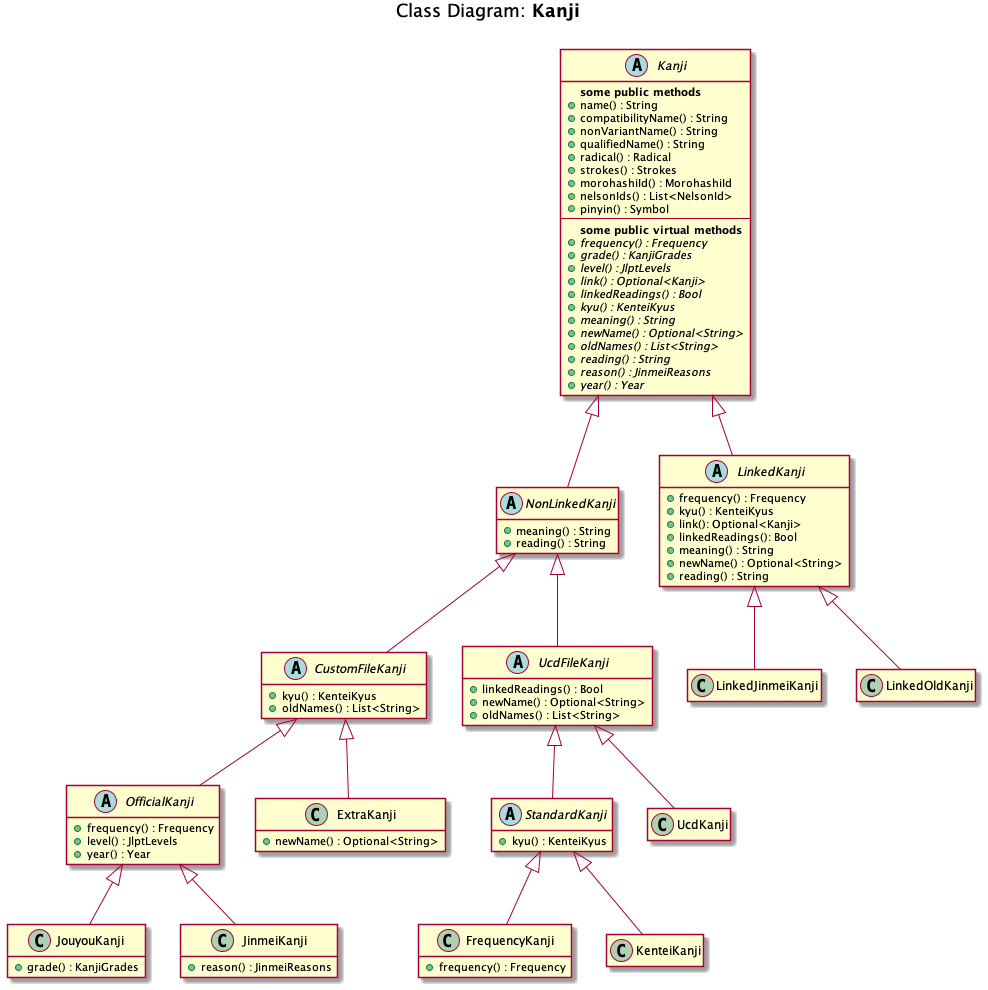

The diagram above was rendered by PlantUML. Its source (embedded in the PNG):
@startuml
title Class Diagram: <b>Kanji</b>\n

abstract Kanji {
  <b>some public methods</b>
  +name() : String
  +compatibilityName() : String
  +nonVariantName() : String
  +qualifiedName() : String
  +radical() : Radical
  +strokes() : Strokes
  +morohashiId() : MorohashiId
  +nelsonIds() : List<NelsonId>
  +pinyin() : Symbol
  --
  <b>some public virtual methods</b>
  {abstract} +frequency() : Frequency
  {abstract} +grade() : KanjiGrades
  {abstract} +level() : JlptLevels
  {abstract} +link() : Optional<Kanji>
  {abstract} +linkedReadings() : Bool
  {abstract} +kyu() : KenteiKyus
  {abstract} +meaning() : String
  {abstract} +newName() : Optional<String>
  {abstract} +oldNames() : List<String>
  {abstract} +reading() : String
  {abstract} +reason() : JinmeiReasons
  {abstract} +year() : Year
}
abstract NonLinkedKanji {
  +meaning() : String
  +reading() : String
}
abstract CustomFileKanji {
  +kyu() : KenteiKyus
  +oldNames() : List<String>
}
abstract OfficialKanji {
  +frequency() : Frequency
  +level() : JlptLevels
  +year() : Year
}
abstract UcdFileKanji {
  +linkedReadings() : Bool
  +newName() : Optional<String>
  +oldNames() : List<String>
}
abstract StandardKanji {
  +kyu() : KenteiKyus
}
abstract LinkedKanji {
  +frequency() : Frequency
  +kyu() : KenteiKyus
  +link(): Optional<Kanji>
  +linkedReadings(): Bool
  +meaning() : String
  +newName() : Optional<String>
  +reading() : String
}
class JouyouKanji {
  +grade() : KanjiGrades
}
class JinmeiKanji {
  +reason() : JinmeiReasons
}
class ExtraKanji {
  +newName() : Optional<String>
}
class FrequencyKanji {
  +frequency() : Frequency
}

Kanji <|-- NonLinkedKanji
NonLinkedKanji <|-- CustomFileKanji
CustomFileKanji <|-- OfficialKanji
OfficialKanji <|-- JouyouKanji
OfficialKanji <|-- JinmeiKanji
CustomFileKanji <|-- ExtraKanji
NonLinkedKanji <|-- UcdFileKanji
UcdFileKanji <|-- StandardKanji
StandardKanji <|-- FrequencyKanji
StandardKanji <|-- KenteiKanji
UcdFileKanji <|-- UcdKanji
Kanji <|-- LinkedKanji
LinkedKanji <|-- LinkedJinmeiKanji
LinkedKanji <|-- LinkedOldKanji

hide empty members
@enduml